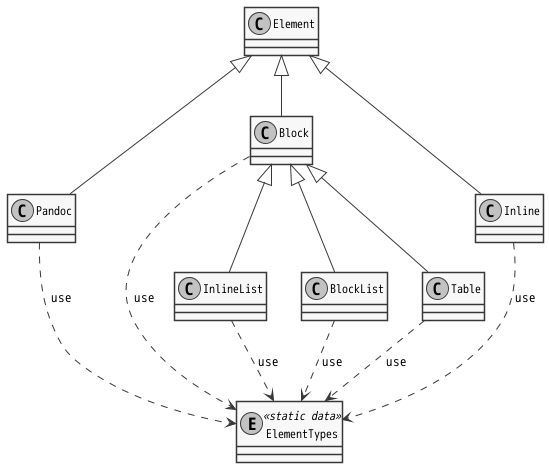

The diagram above was rendered by PlantUML. Its source (embedded in the PNG):
@startuml PandocAstObjectClassHierarchy

!include style.iuml

Class Pandoc
Entity ElementTypes <<static data>>

Element <|-- Pandoc
Element <|-- Block
Element <|-- Inline
Block <|-- InlineList
Block <|-- BlockList
Block <|-- Table

Pandoc ..> ElementTypes : use
Block ..> ElementTypes : use
Inline ..> ElementTypes : use
InlineList ..> ElementTypes : use
BlockList ..> ElementTypes : use
Table ..> ElementTypes : use

@enduml